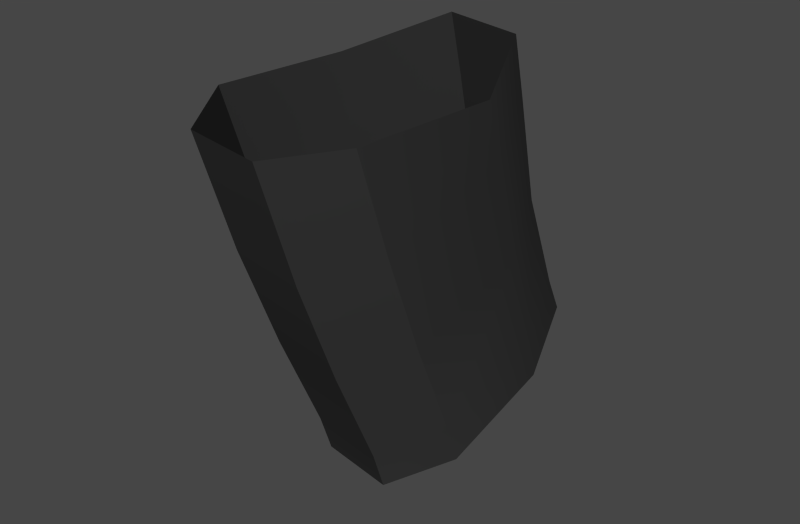 # Source: 5.blend  (saved by Blender 2.79.6; exported with 4.5.12 LTS)
import bpy
from mathutils import Matrix  # noqa: F401  (used for matrix-valued properties, if any)

bpy.ops.wm.read_factory_settings(use_empty=True)
scene = bpy.context.scene
scene.name = 'Scene'

# ---- collections
col_collection_2 = bpy.data.collections.new('Collection 2'); scene.collection.children.link(col_collection_2)

# ---- materials (node trees are filled in below, after node groups)
mat_joints_002 = bpy.data.materials.new('joints.002')
mat_joints_002.alpha_threshold = 0.0
mat_joints_002.use_transparent_shadow = False
mat_joints_002.preview_render_type = 'SHADERBALL'
mat_joints_002.diffuse_color = (0.03741, 0.03741, 0.03741, 1.0)
mat_joints_002.roughness = 0.5
mat_joints_002.specular_intensity = 0.1548
mat_joints_002.line_color = (0.0, 0.0, 0.0, 1.0)

# ---- material node trees

# ---- world
world_world = bpy.data.worlds.new('World'); scene.world = world_world
world_world.color = (0.05088, 0.05088, 0.05088)
world_world.use_sun_shadow = False
world_world.sun_shadow_jitter_overblur = 0.0
world_world.cycles.sampling_method = 'MANUAL'
world_world.cycles.sample_map_resolution = 256
world_world.light_settings.ao_factor = 0.1

# ---- meshes
me_circle_000 = bpy.data.meshes.new('Circle.000')
me_circle_000.from_pydata([(0.3215, 0.3419, -1.696), (0.3781, 0.5065, -1.639), (0.6173, 0.3664, -1.671), (0.5185, 0.5168, -1.625), (0.6514, 0.1285, -1.679), (0.343, 0.1039, -1.704), (0.4269, -0.004394, -1.739), (0.5674, 0.007897, -1.727), (0.5139, 0.4729, -1.547), (0.6126, 0.3351, -1.587), (0.3734, 0.4627, -1.561), (0.3168, 0.3106, -1.612), (0.6412, 0.02765, -1.463), (0.3328, 0.003069, -1.487), (0.4167, -0.1052, -1.523), (0.5572, -0.09294, -1.511), (0.5949, 0.1187, -1.063), (0.4844, 0.2731, -1.009), (0.3439, 0.259, -1.019), (0.2873, 0.1123, -1.078), (0.6014, 0.1618, -1.179), (0.4908, 0.3112, -1.127), (0.6295, -0.06114, -1.252), (0.4051, -0.194, -1.313), (0.5027, 0.3751, -1.336), (0.599, 0.2528, -1.375), (0.6231, -0.127, -1.065), (0.3147, -0.1572, -1.082), (0.5456, -0.1817, -1.3), (0.3503, 0.2971, -1.137), (0.2937, 0.1554, -1.194), (0.3212, -0.08572, -1.277), (0.5721, 0.0392, -1.811), (0.4316, 0.02691, -1.824), (0.3477, 0.1352, -1.788), (0.656, 0.1598, -1.763), (0.3987, -0.271, -1.088), (0.5391, -0.2559, -1.08), (0.3622, 0.3628, -1.349), (0.3057, 0.2282, -1.4)], [], [(0, 11, 10, 1), (1, 10, 8, 3), (33, 6, 5, 34), (34, 5, 11, 0), (32, 35, 4, 7), (32, 7, 6, 33), (3, 8, 9, 2), (35, 2, 9, 4), (15, 12, 22, 28), (38, 29, 21, 24), (14, 23, 31, 13), (13, 31, 30, 39), (39, 30, 29, 38), (15, 28, 23, 14), (12, 25, 20, 22), (24, 21, 20, 25), (10, 38, 24, 8), (4, 9, 25, 12), (7, 15, 14, 6), (7, 4, 12, 15), (8, 24, 25, 9), (6, 14, 13, 5), (5, 13, 39, 11), (11, 39, 38, 10), (30, 19, 18, 29), (28, 22, 26, 37), (29, 18, 17, 21), (23, 36, 27, 31), (21, 17, 16, 20), (22, 20, 16, 26), (31, 27, 19, 30), (28, 37, 36, 23)])
me_circle_000.polygons.foreach_set('use_smooth', [True] * 32)
_uv = me_circle_000.uv_layers.new(name='UVMap')
_uv.uv.foreach_set('vector', [0.1343, -5.589, 0.123, -3.315, 0.2528, -3.315, 0.2528, -5.589, 0.2528, -5.589, 0.2528, -3.315, 0.5992, -3.315, 0.5992, -5.589, 0.3824, -5.589, 0.3824, -3.315, 0.1863, -3.315, 0.1976, -5.589, 0.1976, -5.589, 0.1863, -3.315, 0.123, -3.315, 0.1343, -5.589, 0.7409, -5.589, 0.9442, -5.589, 0.9329, -3.315, 0.7296, -3.315, 0.7409, -5.589, 0.7296, -3.315, 0.3824, -3.315, 0.3824, -5.589, 0.5992, -5.589, 0.5992, -3.315, 0.8391, -3.315, 0.8504, -5.589, 0.9442, -5.589, 0.8504, -5.589, 0.8391, -3.315, 0.9329, -3.315, 0.7272, 0.953, 0.9305, 0.953, 0.923, 5.319, 0.7197, 5.319, 0.2528, 0.953, 0.2528, 5.319, 0.5992, 5.319, 0.5992, 0.953, 0.3824, 0.953, 0.3824, 5.319, 0.1763, 5.319, 0.1839, 0.953, 0.1839, 0.953, 0.1763, 5.319, 0.11, 5.319, 0.1181, 0.953, 0.1181, 0.953, 0.11, 5.319, 0.2528, 5.319, 0.2528, 0.953, 0.7272, 0.953, 0.7197, 5.319, 0.3824, 5.319, 0.3824, 0.953, 0.9305, 0.953, 0.8282, 0.953, 0.8549, 5.319, 0.923, 5.319, 0.5992, 0.953, 0.5992, 5.319, 0.8549, 5.319, 0.8282, 0.953, 0.2528, -3.315, 0.2528, 0.953, 0.5992, 0.953, 0.5992, -3.315, 0.9329, -3.315, 0.8391, -3.315, 0.8282, 0.953, 0.9305, 0.953, 0.7296, -3.315, 0.7272, 0.953, 0.3824, 0.953, 0.3824, -3.315, 0.7296, -3.315, 0.9329, -3.315, 0.9305, 0.953, 0.7272, 0.953, 0.5992, -3.315, 0.5992, 0.953, 0.8282, 0.953, 0.8391, -3.315, 0.3824, -3.315, 0.3824, 0.953, 0.1839, 0.953, 0.1863, -3.315, 0.1863, -3.315, 0.1839, 0.953, 0.1181, 0.953, 0.123, -3.315, 0.123, -3.315, 0.1181, 0.953, 0.2528, 0.953, 0.2528, -3.315, 0.11, 5.319, 0.1096, 8.096, 0.2472, 8.096, 0.2528, 5.319, 0.7197, 5.319, 0.923, 5.319, 0.9225, 8.096, 0.7193, 8.096, 0.2528, 5.319, 0.2472, 8.096, 0.5936, 8.096, 0.5992, 5.319, 0.3824, 5.319, 0.3768, 8.096, 0.1759, 8.096, 0.1763, 5.319, 0.5992, 5.319, 0.5936, 8.096, 0.8541, 8.096, 0.8549, 5.319, 0.923, 5.319, 0.8549, 5.319, 0.8541, 8.096, 0.9225, 8.096, 0.1763, 5.319, 0.1759, 8.096, 0.1096, 8.096, 0.11, 5.319, 0.7197, 5.319, 0.7193, 8.096, 0.3768, 8.096, 0.3824, 5.319])
me_circle_000.materials.append(mat_joints_002)
me_circle_000.use_remesh_preserve_volume = False
me_circle_000.use_remesh_preserve_attributes = False
me_circle_000.use_mirror_vertex_groups = False
me_circle_000.update()

# ---- objects
ob_circle_000 = bpy.data.objects.new('Circle.000', me_circle_000)

# ---- transforms, parenting, visibility, modifiers, constraints
ob_circle_000.location = (31.78, 0.0, 117.2)
ob_circle_000.scale = (-60.34, 60.34, 60.34)
ob_circle_000.lineart.crease_threshold = 0.0
_m = ob_circle_000.modifiers.new('EdgeSplit', 'EDGE_SPLIT')

# ---- collection membership
col_collection_2.objects.link(ob_circle_000)

# ---- scene / render settings (as saved in the file)
scene.frame_start = 1; scene.frame_end = 250; scene.frame_set(1)
scene.render.engine = 'BLENDER_EEVEE_NEXT'
scene.render.image_settings.color_mode = 'RGB'
scene.render.image_settings.compression = 90
scene.render.resolution_x = 1650
scene.render.dither_intensity = 0.0
scene.render.bake_margin = 2
scene.render.bake_bias = 0.0
scene.cycles.use_denoising = False
scene.cycles.samples = 10
scene.cycles.sampling_pattern = 'TABULATED_SOBOL'
scene.cycles.light_sampling_threshold = 0.0
scene.cycles.use_adaptive_sampling = False
scene.cycles.use_light_tree = False
scene.cycles.blur_glossy = 0.0
scene.cycles.volume_bounces = 1
scene.cycles.pixel_filter_type = 'GAUSSIAN'
scene.cycles.sample_clamp_indirect = 0.0
scene.view_settings.view_transform = 'Filmic'
bpy.context.view_layer.update()

# ---- added for rendering (the .blend has no active camera and no usable light): camera, sun
cam_auto = bpy.data.cameras.new('AutoCamera')
cam_auto.lens = 50.0
cam_auto.sensor_width = 36.0
cam_auto.clip_end = 1167.47
ob_auto_camera = bpy.data.objects.new('AutoCamera', cam_auto)
scene.collection.objects.link(ob_auto_camera)
ob_auto_camera.location = (69.8398, -72.4134, 84.9432)
ob_auto_camera.rotation_euler = (1.09748, -7.21219e-08, 0.694738)
scene.camera = ob_auto_camera
light_auto_sun = bpy.data.lights.new('AutoSun', 'SUN')
light_auto_sun.energy = 3.0
light_auto_sun.angle = 0.0523599
ob_auto_sun = bpy.data.objects.new('AutoSun', light_auto_sun)
scene.collection.objects.link(ob_auto_sun)
ob_auto_sun.rotation_euler = (0.872665, 0.174533, 0.523599)
bpy.context.view_layer.update()
